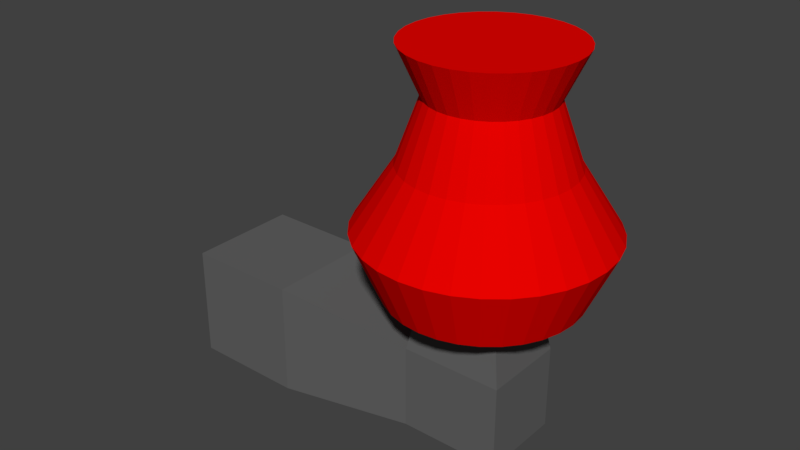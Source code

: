 # Source: wallLightRED.blend  (saved by Blender 2.77.0; exported with 4.5.12 LTS)
import bpy
from mathutils import Matrix  # noqa: F401  (used for matrix-valued properties, if any)

bpy.ops.wm.read_factory_settings(use_empty=True)
scene = bpy.context.scene
scene.name = 'Scene'

# ---- collections
col_collection_1 = bpy.data.collections.new('Collection 1'); scene.collection.children.link(col_collection_1)

# ---- materials (node trees are filled in below, after node groups)
mat_red = bpy.data.materials.new('red')
mat_red.alpha_threshold = 0.0
mat_red.use_transparent_shadow = False
mat_red.diffuse_color = (0.8, 0.0007881, 0.0, 1.0)
mat_red.roughness = 0.5
mat_material = bpy.data.materials.new('Material')
mat_material.alpha_threshold = 0.0
mat_material.use_transparent_shadow = False
mat_material.diffuse_color = (0.1237, 0.1237, 0.1237, 1.0)
mat_material.roughness = 0.5
mat_material.line_color = (0.0, 0.0, 0.0, 1.0)

# ---- material node trees

# ---- world
world_world = bpy.data.worlds.new('World'); scene.world = world_world
world_world.color = (0.05088, 0.05088, 0.05088)
world_world.use_sun_shadow = False
world_world.sun_shadow_jitter_overblur = 0.0
world_world.cycles.sampling_method = 'MANUAL'

# ---- meshes
me_cylinder = bpy.data.meshes.new('Cylinder')
me_cylinder.from_pydata([(2.923e-08, 0.7538, -1.0), (5.102e-08, 0.6498, 0.8688), (0.1471, 0.7393, -1.0), (0.1268, 0.6373, 0.8688), (0.2885, 0.6965, -1.0), (0.2487, 0.6004, 0.8688), (0.4188, 0.6268, -1.0), (0.361, 0.5403, 0.8688), (0.533, 0.533, -1.0), (0.4595, 0.4595, 0.8688), (0.6268, 0.4188, -1.0), (0.5403, 0.361, 0.8688), (0.6965, 0.2885, -1.0), (0.6004, 0.2487, 0.8688), (0.7393, 0.1471, -1.0), (0.6373, 0.1268, 0.8688), (0.7538, 1.271e-07, -1.0), (0.6498, 1.426e-07, 0.8688), (0.7393, -0.1471, -1.0), (0.6373, -0.1268, 0.8688), (0.6965, -0.2885, -1.0), (0.6004, -0.2487, 0.8688), (0.6268, -0.4188, -1.0), (0.5403, -0.361, 0.8688), (0.533, -0.533, -1.0), (0.4595, -0.4595, 0.8688), (0.4188, -0.6268, -1.0), (0.361, -0.5403, 0.8688), (0.2885, -0.6965, -1.0), (0.2487, -0.6004, 0.8688), (0.1471, -0.7393, -1.0), (0.1268, -0.6373, 0.8688), (-2.164e-07, -0.7538, -1.0), (-1.607e-07, -0.6498, 0.8688), (-0.1471, -0.7393, -1.0), (-0.1268, -0.6373, 0.8688), (-0.2885, -0.6965, -1.0), (-0.2487, -0.6004, 0.8688), (-0.4188, -0.6268, -1.0), (-0.361, -0.5403, 0.8688), (-0.533, -0.533, -1.0), (-0.4595, -0.4595, 0.8688), (-0.6268, -0.4188, -1.0), (-0.5403, -0.361, 0.8688), (-0.6965, -0.2885, -1.0), (-0.6004, -0.2487, 0.8688), (-0.7393, -0.1471, -1.0), (-0.6373, -0.1268, 0.8688), (-0.7538, 7.981e-07, -1.0), (-0.6498, 7.21e-07, 0.8688), (-0.7393, 0.1471, -1.0), (-0.6373, 0.1268, 0.8688), (-0.6965, 0.2885, -1.0), (-0.6004, 0.2487, 0.8688), (-0.6268, 0.4188, -1.0), (-0.5403, 0.361, 0.8688), (-0.533, 0.533, -1.0), (-0.4595, 0.4595, 0.8688), (-0.4188, 0.6268, -1.0), (-0.361, 0.5403, 0.8688), (-0.2885, 0.6965, -1.0), (-0.2487, 0.6004, 0.8688), (-0.1471, 0.7393, -1.0), (-0.1268, 0.6373, 0.8688), (1.96e-08, 0.9763, -0.5), (3.748e-08, 0.6544, 0.0), (6.087e-08, 0.4761, 0.4907), (0.09288, 0.4669, 0.4907), (0.1277, 0.6418, 0.0), (0.1905, 0.9576, -0.5), (0.1822, 0.4398, 0.4907), (0.2504, 0.6046, 0.0), (0.3736, 0.902, -0.5), (0.2645, 0.3958, 0.4907), (0.3636, 0.5441, 0.0), (0.5424, 0.8118, -0.5), (0.3366, 0.3366, 0.4907), (0.4627, 0.4627, 0.0), (0.6904, 0.6904, -0.5), (0.3958, 0.2645, 0.4907), (0.5441, 0.3636, 0.0), (0.8118, 0.5424, -0.5), (0.4398, 0.1822, 0.4907), (0.6046, 0.2504, 0.0), (0.902, 0.3736, -0.5), (0.4669, 0.09288, 0.4907), (0.6418, 0.1277, 0.0), (0.9576, 0.1905, -0.5), (0.4761, 1.826e-07, 0.4907), (0.6544, 1.479e-07, 0.0), (0.9763, 6.816e-08, -0.5), (0.4669, -0.09288, 0.4907), (0.6418, -0.1277, 0.0), (0.9576, -0.1905, -0.5), (0.4398, -0.1822, 0.4907), (0.6046, -0.2504, 0.0), (0.902, -0.3736, -0.5), (0.3958, -0.2645, 0.4907), (0.5441, -0.3636, 0.0), (0.8118, -0.5424, -0.5), (0.3366, -0.3366, 0.4907), (0.4627, -0.4627, 0.0), (0.6904, -0.6904, -0.5), (0.2645, -0.3958, 0.4907), (0.3636, -0.5441, 0.0), (0.5424, -0.8118, -0.5), (0.1822, -0.4398, 0.4907), (0.2504, -0.6046, 0.0), (0.3736, -0.902, -0.5), (0.09288, -0.4669, 0.4907), (0.1277, -0.6418, 0.0), (0.1905, -0.9576, -0.5), (-9.425e-08, -0.4761, 0.4907), (-1.757e-07, -0.6544, 0.0), (-2.985e-07, -0.9763, -0.5), (-0.09288, -0.4669, 0.4907), (-0.1277, -0.6418, 0.0), (-0.1905, -0.9576, -0.5), (-0.1822, -0.4398, 0.4907), (-0.2504, -0.6046, 0.0), (-0.3736, -0.902, -0.5), (-0.2645, -0.3958, 0.4907), (-0.3636, -0.5441, 0.0), (-0.5424, -0.8118, -0.5), (-0.3366, -0.3366, 0.4907), (-0.4627, -0.4627, 0.0), (-0.6904, -0.6904, -0.5), (-0.3958, -0.2645, 0.4907), (-0.5441, -0.3636, 0.0), (-0.8118, -0.5424, -0.5), (-0.4398, -0.1822, 0.4907), (-0.6046, -0.2504, 0.0), (-0.902, -0.3736, -0.5), (-0.4669, -0.09287, 0.4907), (-0.6418, -0.1277, 0.0), (-0.9576, -0.1905, -0.5), (-0.4761, 6.064e-07, 0.4907), (-0.6544, 7.304e-07, 0.0), (-0.9763, 9.372e-07, -0.5), (-0.4669, 0.09288, 0.4907), (-0.6418, 0.1277, 0.0), (-0.9576, 0.1905, -0.5), (-0.4398, 0.1822, 0.4907), (-0.6046, 0.2504, 0.0), (-0.902, 0.3736, -0.5), (-0.3958, 0.2645, 0.4907), (-0.5441, 0.3636, 0.0), (-0.8118, 0.5424, -0.5), (-0.3366, 0.3366, 0.4907), (-0.4627, 0.4627, 0.0), (-0.6904, 0.6904, -0.5), (-0.2645, 0.3958, 0.4907), (-0.3636, 0.5441, 0.0), (-0.5424, 0.8118, -0.5), (-0.1822, 0.4398, 0.4907), (-0.2504, 0.6046, 0.0), (-0.3736, 0.902, -0.5), (-0.09287, 0.4669, 0.4907), (-0.1277, 0.6418, 0.0), (-0.1905, 0.9576, -0.5)], [], [(66, 1, 3, 67), (67, 3, 5, 70), (70, 5, 7, 73), (73, 7, 9, 76), (76, 9, 11, 79), (79, 11, 13, 82), (82, 13, 15, 85), (85, 15, 17, 88), (88, 17, 19, 91), (91, 19, 21, 94), (94, 21, 23, 97), (97, 23, 25, 100), (100, 25, 27, 103), (103, 27, 29, 106), (106, 29, 31, 109), (109, 31, 33, 112), (112, 33, 35, 115), (115, 35, 37, 118), (118, 37, 39, 121), (121, 39, 41, 124), (124, 41, 43, 127), (127, 43, 45, 130), (130, 45, 47, 133), (133, 47, 49, 136), (136, 49, 51, 139), (139, 51, 53, 142), (142, 53, 55, 145), (145, 55, 57, 148), (148, 57, 59, 151), (151, 59, 61, 154), (3, 1, 63, 61, 59, 57, 55, 53, 51, 49, 47, 45, 43, 41, 39, 37, 35, 33, 31, 29, 27, 25, 23, 21, 19, 17, 15, 13, 11, 9, 7, 5), (154, 61, 63, 157), (157, 63, 1, 66), (0, 2, 4, 6, 8, 10, 12, 14, 16, 18, 20, 22, 24, 26, 28, 30, 32, 34, 36, 38, 40, 42, 44, 46, 48, 50, 52, 54, 56, 58, 60, 62), (62, 159, 64, 0), (159, 158, 65, 64), (158, 157, 66, 65), (60, 156, 159, 62), (156, 155, 158, 159), (155, 154, 157, 158), (58, 153, 156, 60), (153, 152, 155, 156), (152, 151, 154, 155), (56, 150, 153, 58), (150, 149, 152, 153), (149, 148, 151, 152), (54, 147, 150, 56), (147, 146, 149, 150), (146, 145, 148, 149), (52, 144, 147, 54), (144, 143, 146, 147), (143, 142, 145, 146), (50, 141, 144, 52), (141, 140, 143, 144), (140, 139, 142, 143), (48, 138, 141, 50), (138, 137, 140, 141), (137, 136, 139, 140), (46, 135, 138, 48), (135, 134, 137, 138), (134, 133, 136, 137), (44, 132, 135, 46), (132, 131, 134, 135), (131, 130, 133, 134), (42, 129, 132, 44), (129, 128, 131, 132), (128, 127, 130, 131), (40, 126, 129, 42), (126, 125, 128, 129), (125, 124, 127, 128), (38, 123, 126, 40), (123, 122, 125, 126), (122, 121, 124, 125), (36, 120, 123, 38), (120, 119, 122, 123), (119, 118, 121, 122), (34, 117, 120, 36), (117, 116, 119, 120), (116, 115, 118, 119), (32, 114, 117, 34), (114, 113, 116, 117), (113, 112, 115, 116), (30, 111, 114, 32), (111, 110, 113, 114), (110, 109, 112, 113), (28, 108, 111, 30), (108, 107, 110, 111), (107, 106, 109, 110), (26, 105, 108, 28), (105, 104, 107, 108), (104, 103, 106, 107), (24, 102, 105, 26), (102, 101, 104, 105), (101, 100, 103, 104), (22, 99, 102, 24), (99, 98, 101, 102), (98, 97, 100, 101), (20, 96, 99, 22), (96, 95, 98, 99), (95, 94, 97, 98), (18, 93, 96, 20), (93, 92, 95, 96), (92, 91, 94, 95), (16, 90, 93, 18), (90, 89, 92, 93), (89, 88, 91, 92), (14, 87, 90, 16), (87, 86, 89, 90), (86, 85, 88, 89), (12, 84, 87, 14), (84, 83, 86, 87), (83, 82, 85, 86), (10, 81, 84, 12), (81, 80, 83, 84), (80, 79, 82, 83), (8, 78, 81, 10), (78, 77, 80, 81), (77, 76, 79, 80), (6, 75, 78, 8), (75, 74, 77, 78), (74, 73, 76, 77), (4, 72, 75, 6), (72, 71, 74, 75), (71, 70, 73, 74), (2, 69, 72, 4), (69, 68, 71, 72), (68, 67, 70, 71), (0, 64, 69, 2), (64, 65, 68, 69), (65, 66, 67, 68)])
me_cylinder.materials.append(mat_red)
me_cylinder.use_remesh_preserve_volume = False
me_cylinder.use_remesh_preserve_attributes = False
me_cylinder.use_mirror_vertex_groups = False
me_cylinder.update()
me_cube = bpy.data.meshes.new('Cube')
me_cube.from_pydata([(0.2001, 0.2001, -0.2001), (0.2001, -0.2001, -0.2001), (-0.2001, -0.2001, -0.2001), (-0.2001, 0.2001, -0.2001), (0.2001, 0.2001, 0.2001), (0.2001, -0.2001, 0.2001), (-0.2001, -0.2001, 0.2001), (-0.2001, 0.2001, 0.2001), (0.6947, 0.1462, -0.1462), (0.6947, -0.1462, -0.1462), (0.6947, 0.1462, 0.1462), (0.6947, -0.1462, 0.1462), (1.044, 0.1462, -0.1462), (1.044, -0.1462, -0.1462), (1.044, 0.1462, 0.1462), (1.044, -0.1462, 0.1462), (0.7452, 0.104, 0.4144), (0.7452, -0.104, 0.4144), (0.9938, 0.104, 0.4144), (0.9938, -0.104, 0.4144)], [], [(0, 1, 2, 3), (4, 7, 6, 5), (4, 5, 11, 10), (1, 5, 6, 2), (2, 6, 7, 3), (4, 0, 3, 7), (10, 11, 17, 16), (5, 1, 9, 11), (0, 4, 10, 8), (1, 0, 8, 9), (12, 14, 15, 13), (8, 10, 14, 12), (11, 9, 13, 15), (9, 8, 12, 13), (16, 17, 19, 18), (11, 15, 19, 17), (14, 10, 16, 18), (15, 14, 18, 19)])
me_cube.materials.append(mat_material)
me_cube.use_remesh_preserve_volume = False
me_cube.use_remesh_preserve_attributes = False
me_cube.use_mirror_vertex_groups = False
me_cube.update()

# ---- objects
ob_cylinder = bpy.data.objects.new('Cylinder', me_cylinder)
ob_cube = bpy.data.objects.new('Cube', me_cube)

# ---- transforms, parenting, visibility, modifiers, constraints
ob_cylinder.location = (0.8797, 0.002225, 0.788)
ob_cylinder.scale = (0.4228, 0.4228, 0.4228)
ob_cylinder.lineart.crease_threshold = 0.0
ob_cube.location = (0.0, 0.0, 0.0)
ob_cube.lock_rotations_4d = False
ob_cube.empty_display_type = 'ARROWS'
ob_cube.lineart.crease_threshold = 0.0

# ---- collection membership
col_collection_1.objects.link(ob_cylinder)
col_collection_1.objects.link(ob_cube)

# ---- scene / render settings (as saved in the file)
scene.frame_start = 1; scene.frame_end = 250; scene.frame_set(1)
scene.render.engine = 'BLENDER_EEVEE_NEXT'
scene.render.resolution_percentage = 50
scene.render.dither_intensity = 0.0
scene.cycles.use_denoising = False
scene.cycles.samples = 128
scene.cycles.sampling_pattern = 'TABULATED_SOBOL'
scene.cycles.light_sampling_threshold = 0.0
scene.cycles.use_adaptive_sampling = False
scene.cycles.use_light_tree = False
scene.cycles.blur_glossy = 0.0
scene.cycles.sample_clamp_indirect = 0.0
scene.view_settings.view_transform = 'Standard'
bpy.context.view_layer.update()

# ---- added for rendering (the .blend has no active camera and no usable light): camera, sun
cam_auto = bpy.data.cameras.new('AutoCamera')
cam_auto.lens = 50.0
cam_auto.sensor_width = 36.0
cam_auto.clip_end = 1000.0
ob_auto_camera = bpy.data.objects.new('AutoCamera', cam_auto)
scene.collection.objects.link(ob_auto_camera)
ob_auto_camera.location = (2.56187, -2.41659, 2.0902)
ob_auto_camera.rotation_euler = (1.09748, -7.21219e-08, 0.694738)
scene.camera = ob_auto_camera
light_auto_sun = bpy.data.lights.new('AutoSun', 'SUN')
light_auto_sun.energy = 3.0
light_auto_sun.angle = 0.0523599
ob_auto_sun = bpy.data.objects.new('AutoSun', light_auto_sun)
scene.collection.objects.link(ob_auto_sun)
ob_auto_sun.rotation_euler = (0.872665, 0.174533, 0.523599)
bpy.context.view_layer.update()
